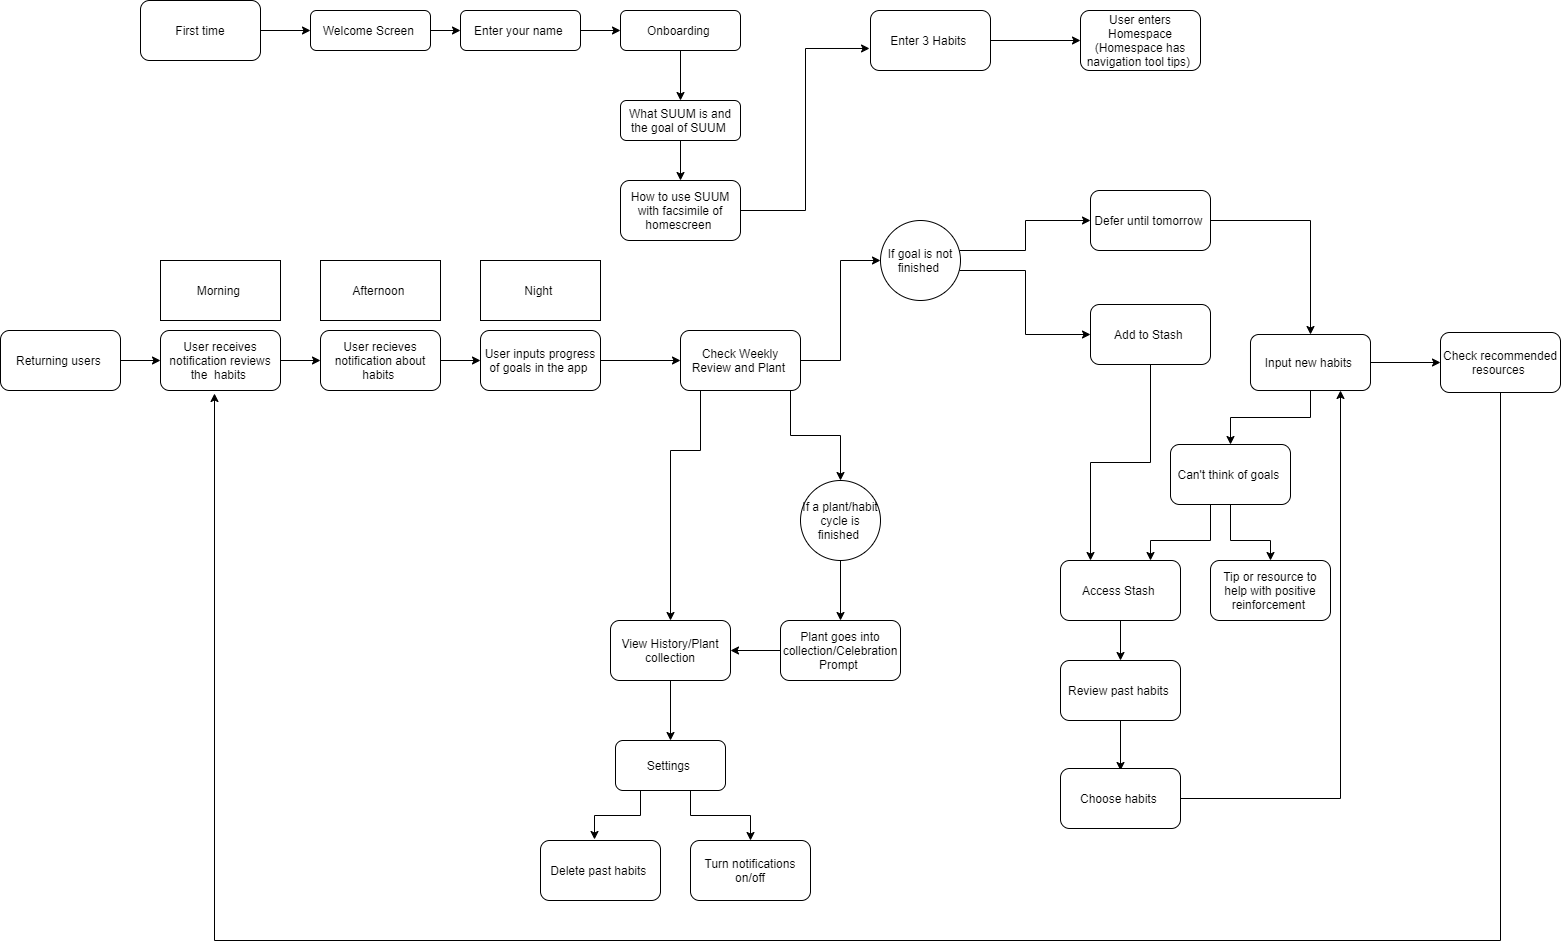

The diagram above was exported from draw.io. Its source (the exported page's mxGraphModel, read from the mxfile embedded in the PNG):
<mxGraphModel dx="3547" dy="711" grid="1" gridSize="10" guides="1" tooltips="1" connect="1" arrows="1" fold="1" page="1" pageScale="1" pageWidth="1169" pageHeight="827" math="0" shadow="0">
  <root>
    <mxCell id="WIyWlLk6GJQsqaUBKTNV-0" />
    <mxCell id="WIyWlLk6GJQsqaUBKTNV-1" parent="WIyWlLk6GJQsqaUBKTNV-0" />
    <mxCell id="H9wKVx0ZMbjWAxBg7bxD-10" style="edgeStyle=orthogonalEdgeStyle;rounded=0;orthogonalLoop=1;jettySize=auto;html=1;" parent="WIyWlLk6GJQsqaUBKTNV-1" source="WIyWlLk6GJQsqaUBKTNV-3" target="H9wKVx0ZMbjWAxBg7bxD-0" edge="1">
      <mxGeometry relative="1" as="geometry" />
    </mxCell>
    <mxCell id="WIyWlLk6GJQsqaUBKTNV-3" value="Onboarding&amp;nbsp;" style="rounded=1;whiteSpace=wrap;html=1;fontSize=12;glass=0;strokeWidth=1;shadow=0;" parent="WIyWlLk6GJQsqaUBKTNV-1" vertex="1">
      <mxGeometry x="-830" y="60" width="120" height="40" as="geometry" />
    </mxCell>
    <mxCell id="EuSB2G8Cdvf-hxiVTUZo-2" style="edgeStyle=orthogonalEdgeStyle;rounded=0;orthogonalLoop=1;jettySize=auto;html=1;" parent="WIyWlLk6GJQsqaUBKTNV-1" source="WIyWlLk6GJQsqaUBKTNV-7" target="WIyWlLk6GJQsqaUBKTNV-3" edge="1">
      <mxGeometry relative="1" as="geometry" />
    </mxCell>
    <mxCell id="WIyWlLk6GJQsqaUBKTNV-7" value="Enter your name&amp;nbsp;" style="rounded=1;whiteSpace=wrap;html=1;fontSize=12;glass=0;strokeWidth=1;shadow=0;" parent="WIyWlLk6GJQsqaUBKTNV-1" vertex="1">
      <mxGeometry x="-990" y="60" width="120" height="40" as="geometry" />
    </mxCell>
    <mxCell id="EuSB2G8Cdvf-hxiVTUZo-1" style="edgeStyle=orthogonalEdgeStyle;rounded=0;orthogonalLoop=1;jettySize=auto;html=1;" parent="WIyWlLk6GJQsqaUBKTNV-1" source="WIyWlLk6GJQsqaUBKTNV-12" target="WIyWlLk6GJQsqaUBKTNV-7" edge="1">
      <mxGeometry relative="1" as="geometry" />
    </mxCell>
    <mxCell id="WIyWlLk6GJQsqaUBKTNV-12" value="Welcome Screen&amp;nbsp;" style="rounded=1;whiteSpace=wrap;html=1;fontSize=12;glass=0;strokeWidth=1;shadow=0;" parent="WIyWlLk6GJQsqaUBKTNV-1" vertex="1">
      <mxGeometry x="-1140" y="60" width="120" height="40" as="geometry" />
    </mxCell>
    <mxCell id="H9wKVx0ZMbjWAxBg7bxD-11" style="edgeStyle=orthogonalEdgeStyle;rounded=0;orthogonalLoop=1;jettySize=auto;html=1;entryX=0.5;entryY=0;entryDx=0;entryDy=0;" parent="WIyWlLk6GJQsqaUBKTNV-1" source="H9wKVx0ZMbjWAxBg7bxD-0" target="H9wKVx0ZMbjWAxBg7bxD-2" edge="1">
      <mxGeometry relative="1" as="geometry" />
    </mxCell>
    <mxCell id="H9wKVx0ZMbjWAxBg7bxD-0" value="What SUUM is and the goal of SUUM&amp;nbsp;" style="rounded=1;whiteSpace=wrap;html=1;fontSize=12;glass=0;strokeWidth=1;shadow=0;" parent="WIyWlLk6GJQsqaUBKTNV-1" vertex="1">
      <mxGeometry x="-830" y="150" width="120" height="40" as="geometry" />
    </mxCell>
    <mxCell id="8wlAixAnjDubLPbRqxME-12" style="edgeStyle=orthogonalEdgeStyle;rounded=0;orthogonalLoop=1;jettySize=auto;html=1;entryX=-0.008;entryY=0.633;entryDx=0;entryDy=0;entryPerimeter=0;" parent="WIyWlLk6GJQsqaUBKTNV-1" source="H9wKVx0ZMbjWAxBg7bxD-2" target="H9wKVx0ZMbjWAxBg7bxD-14" edge="1">
      <mxGeometry relative="1" as="geometry" />
    </mxCell>
    <mxCell id="H9wKVx0ZMbjWAxBg7bxD-2" value="How to use SUUM with facsimile of homescreen&amp;nbsp;&lt;span style=&quot;color: rgba(0 , 0 , 0 , 0) ; font-family: monospace ; font-size: 0px&quot;&gt;%3CmxGraphModel%3E%3Croot%3E%3CmxCell%20id%3D%220%22%2F%3E%3CmxCell%20id%3D%221%22%20parent%3D%220%22%2F%3E%3CmxCell%20id%3D%222%22%20value%3D%22What%20SUUM%20is%20and%20the%20goal%20of%20SUUM%26amp%3Bnbsp%3B%22%20style%3D%22rounded%3D1%3BwhiteSpace%3Dwrap%3Bhtml%3D1%3BfontSize%3D12%3Bglass%3D0%3BstrokeWidth%3D1%3Bshadow%3D0%3B%22%20vertex%3D%221%22%20parent%3D%221%22%3E%3CmxGeometry%20x%3D%22-830%22%20y%3D%22150%22%20width%3D%22120%22%20height%3D%2240%22%20as%3D%22geometry%22%2F%3E%3C%2FmxCell%3E%3C%2Froot%3E%3C%2FmxGraphModel%3E with s&lt;/span&gt;" style="rounded=1;whiteSpace=wrap;html=1;fontSize=12;glass=0;strokeWidth=1;shadow=0;" parent="WIyWlLk6GJQsqaUBKTNV-1" vertex="1">
      <mxGeometry x="-830" y="230" width="120" height="60" as="geometry" />
    </mxCell>
    <mxCell id="H9wKVx0ZMbjWAxBg7bxD-5" value="User enters Homespace&lt;br&gt;(Homespace has navigation tool tips)&amp;nbsp;" style="rounded=1;whiteSpace=wrap;html=1;" parent="WIyWlLk6GJQsqaUBKTNV-1" vertex="1">
      <mxGeometry x="-370" y="60" width="120" height="60" as="geometry" />
    </mxCell>
    <mxCell id="EuSB2G8Cdvf-hxiVTUZo-0" style="edgeStyle=orthogonalEdgeStyle;rounded=0;orthogonalLoop=1;jettySize=auto;html=1;entryX=0;entryY=0.5;entryDx=0;entryDy=0;" parent="WIyWlLk6GJQsqaUBKTNV-1" source="H9wKVx0ZMbjWAxBg7bxD-7" target="WIyWlLk6GJQsqaUBKTNV-12" edge="1">
      <mxGeometry relative="1" as="geometry" />
    </mxCell>
    <mxCell id="H9wKVx0ZMbjWAxBg7bxD-7" value="First time" style="rounded=1;whiteSpace=wrap;html=1;" parent="WIyWlLk6GJQsqaUBKTNV-1" vertex="1">
      <mxGeometry x="-1310" y="50" width="120" height="60" as="geometry" />
    </mxCell>
    <mxCell id="8wlAixAnjDubLPbRqxME-0" style="edgeStyle=orthogonalEdgeStyle;rounded=0;orthogonalLoop=1;jettySize=auto;html=1;entryX=0;entryY=0.5;entryDx=0;entryDy=0;" parent="WIyWlLk6GJQsqaUBKTNV-1" source="H9wKVx0ZMbjWAxBg7bxD-8" target="H9wKVx0ZMbjWAxBg7bxD-42" edge="1">
      <mxGeometry relative="1" as="geometry" />
    </mxCell>
    <mxCell id="H9wKVx0ZMbjWAxBg7bxD-8" value="Returning users&amp;nbsp;" style="rounded=1;whiteSpace=wrap;html=1;" parent="WIyWlLk6GJQsqaUBKTNV-1" vertex="1">
      <mxGeometry x="-1450" y="380" width="120" height="60" as="geometry" />
    </mxCell>
    <mxCell id="x7etf3myfvjGcpkmfb5h-27" style="edgeStyle=orthogonalEdgeStyle;rounded=0;orthogonalLoop=1;jettySize=auto;html=1;entryX=0.5;entryY=0;entryDx=0;entryDy=0;" parent="WIyWlLk6GJQsqaUBKTNV-1" source="H9wKVx0ZMbjWAxBg7bxD-9" target="H9wKVx0ZMbjWAxBg7bxD-39" edge="1">
      <mxGeometry relative="1" as="geometry">
        <Array as="points">
          <mxPoint x="-220" y="590" />
          <mxPoint x="-180" y="590" />
        </Array>
      </mxGeometry>
    </mxCell>
    <mxCell id="x7etf3myfvjGcpkmfb5h-28" style="edgeStyle=orthogonalEdgeStyle;rounded=0;orthogonalLoop=1;jettySize=auto;html=1;" parent="WIyWlLk6GJQsqaUBKTNV-1" source="H9wKVx0ZMbjWAxBg7bxD-9" target="H9wKVx0ZMbjWAxBg7bxD-26" edge="1">
      <mxGeometry relative="1" as="geometry">
        <Array as="points">
          <mxPoint x="-240" y="590" />
          <mxPoint x="-300" y="590" />
        </Array>
      </mxGeometry>
    </mxCell>
    <mxCell id="H9wKVx0ZMbjWAxBg7bxD-9" value="Can't think of goals&amp;nbsp;" style="rounded=1;whiteSpace=wrap;html=1;" parent="WIyWlLk6GJQsqaUBKTNV-1" vertex="1">
      <mxGeometry x="-280" y="494" width="120" height="60" as="geometry" />
    </mxCell>
    <mxCell id="H9wKVx0ZMbjWAxBg7bxD-17" style="edgeStyle=orthogonalEdgeStyle;rounded=0;orthogonalLoop=1;jettySize=auto;html=1;entryX=0;entryY=0.5;entryDx=0;entryDy=0;" parent="WIyWlLk6GJQsqaUBKTNV-1" source="H9wKVx0ZMbjWAxBg7bxD-14" target="H9wKVx0ZMbjWAxBg7bxD-5" edge="1">
      <mxGeometry relative="1" as="geometry" />
    </mxCell>
    <mxCell id="H9wKVx0ZMbjWAxBg7bxD-14" value="Enter 3 Habits&amp;nbsp;" style="rounded=1;whiteSpace=wrap;html=1;" parent="WIyWlLk6GJQsqaUBKTNV-1" vertex="1">
      <mxGeometry x="-580" y="60" width="120" height="60" as="geometry" />
    </mxCell>
    <mxCell id="8wlAixAnjDubLPbRqxME-6" style="edgeStyle=orthogonalEdgeStyle;rounded=0;orthogonalLoop=1;jettySize=auto;html=1;" parent="WIyWlLk6GJQsqaUBKTNV-1" source="H9wKVx0ZMbjWAxBg7bxD-18" target="H9wKVx0ZMbjWAxBg7bxD-9" edge="1">
      <mxGeometry relative="1" as="geometry" />
    </mxCell>
    <mxCell id="8wlAixAnjDubLPbRqxME-7" style="edgeStyle=orthogonalEdgeStyle;rounded=0;orthogonalLoop=1;jettySize=auto;html=1;" parent="WIyWlLk6GJQsqaUBKTNV-1" source="H9wKVx0ZMbjWAxBg7bxD-18" target="H9wKVx0ZMbjWAxBg7bxD-43" edge="1">
      <mxGeometry relative="1" as="geometry" />
    </mxCell>
    <mxCell id="H9wKVx0ZMbjWAxBg7bxD-18" value="Input new habits&amp;nbsp;" style="rounded=1;whiteSpace=wrap;html=1;" parent="WIyWlLk6GJQsqaUBKTNV-1" vertex="1">
      <mxGeometry x="-200" y="384" width="120" height="56" as="geometry" />
    </mxCell>
    <mxCell id="x7etf3myfvjGcpkmfb5h-1" style="edgeStyle=orthogonalEdgeStyle;rounded=0;orthogonalLoop=1;jettySize=auto;html=1;entryX=0.5;entryY=0;entryDx=0;entryDy=0;" parent="WIyWlLk6GJQsqaUBKTNV-1" source="H9wKVx0ZMbjWAxBg7bxD-22" target="H9wKVx0ZMbjWAxBg7bxD-29" edge="1">
      <mxGeometry relative="1" as="geometry">
        <Array as="points">
          <mxPoint x="-750" y="500" />
          <mxPoint x="-780" y="500" />
        </Array>
      </mxGeometry>
    </mxCell>
    <mxCell id="x7etf3myfvjGcpkmfb5h-11" style="edgeStyle=orthogonalEdgeStyle;rounded=0;orthogonalLoop=1;jettySize=auto;html=1;" parent="WIyWlLk6GJQsqaUBKTNV-1" source="H9wKVx0ZMbjWAxBg7bxD-22" target="8wlAixAnjDubLPbRqxME-10" edge="1">
      <mxGeometry relative="1" as="geometry">
        <Array as="points">
          <mxPoint x="-660" y="485" />
          <mxPoint x="-610" y="485" />
        </Array>
      </mxGeometry>
    </mxCell>
    <mxCell id="x7etf3myfvjGcpkmfb5h-19" style="edgeStyle=orthogonalEdgeStyle;rounded=0;orthogonalLoop=1;jettySize=auto;html=1;entryX=0;entryY=0.5;entryDx=0;entryDy=0;" parent="WIyWlLk6GJQsqaUBKTNV-1" source="H9wKVx0ZMbjWAxBg7bxD-22" target="x7etf3myfvjGcpkmfb5h-18" edge="1">
      <mxGeometry relative="1" as="geometry" />
    </mxCell>
    <mxCell id="H9wKVx0ZMbjWAxBg7bxD-22" value="Check Weekly Review and Plant&amp;nbsp;" style="rounded=1;whiteSpace=wrap;html=1;" parent="WIyWlLk6GJQsqaUBKTNV-1" vertex="1">
      <mxGeometry x="-770" y="380" width="120" height="60" as="geometry" />
    </mxCell>
    <mxCell id="x7etf3myfvjGcpkmfb5h-8" style="edgeStyle=orthogonalEdgeStyle;rounded=0;orthogonalLoop=1;jettySize=auto;html=1;entryX=0.5;entryY=0;entryDx=0;entryDy=0;" parent="WIyWlLk6GJQsqaUBKTNV-1" source="H9wKVx0ZMbjWAxBg7bxD-26" target="8wlAixAnjDubLPbRqxME-16" edge="1">
      <mxGeometry relative="1" as="geometry" />
    </mxCell>
    <mxCell id="H9wKVx0ZMbjWAxBg7bxD-26" value="Access Stash&amp;nbsp;" style="rounded=1;whiteSpace=wrap;html=1;" parent="WIyWlLk6GJQsqaUBKTNV-1" vertex="1">
      <mxGeometry x="-390" y="610" width="120" height="60" as="geometry" />
    </mxCell>
    <mxCell id="x7etf3myfvjGcpkmfb5h-3" style="edgeStyle=orthogonalEdgeStyle;rounded=0;orthogonalLoop=1;jettySize=auto;html=1;" parent="WIyWlLk6GJQsqaUBKTNV-1" source="H9wKVx0ZMbjWAxBg7bxD-29" target="8wlAixAnjDubLPbRqxME-13" edge="1">
      <mxGeometry relative="1" as="geometry" />
    </mxCell>
    <mxCell id="H9wKVx0ZMbjWAxBg7bxD-29" value="View History/Plant collection" style="rounded=1;whiteSpace=wrap;html=1;" parent="WIyWlLk6GJQsqaUBKTNV-1" vertex="1">
      <mxGeometry x="-840" y="670" width="120" height="60" as="geometry" />
    </mxCell>
    <mxCell id="x7etf3myfvjGcpkmfb5h-13" style="edgeStyle=orthogonalEdgeStyle;rounded=0;orthogonalLoop=1;jettySize=auto;html=1;entryX=1;entryY=0.5;entryDx=0;entryDy=0;" parent="WIyWlLk6GJQsqaUBKTNV-1" source="H9wKVx0ZMbjWAxBg7bxD-30" target="H9wKVx0ZMbjWAxBg7bxD-29" edge="1">
      <mxGeometry relative="1" as="geometry" />
    </mxCell>
    <mxCell id="H9wKVx0ZMbjWAxBg7bxD-30" value="Plant goes into collection/Celebration Prompt&amp;nbsp;" style="rounded=1;whiteSpace=wrap;html=1;" parent="WIyWlLk6GJQsqaUBKTNV-1" vertex="1">
      <mxGeometry x="-670" y="670" width="120" height="60" as="geometry" />
    </mxCell>
    <mxCell id="H9wKVx0ZMbjWAxBg7bxD-39" value="Tip or resource to help with positive reinforcement&amp;nbsp;" style="rounded=1;whiteSpace=wrap;html=1;" parent="WIyWlLk6GJQsqaUBKTNV-1" vertex="1">
      <mxGeometry x="-240" y="610" width="120" height="60" as="geometry" />
    </mxCell>
    <mxCell id="8wlAixAnjDubLPbRqxME-1" style="edgeStyle=orthogonalEdgeStyle;rounded=0;orthogonalLoop=1;jettySize=auto;html=1;" parent="WIyWlLk6GJQsqaUBKTNV-1" source="H9wKVx0ZMbjWAxBg7bxD-42" target="H9wKVx0ZMbjWAxBg7bxD-44" edge="1">
      <mxGeometry relative="1" as="geometry" />
    </mxCell>
    <mxCell id="H9wKVx0ZMbjWAxBg7bxD-42" value="User receives notification reviews the&amp;nbsp; habits&amp;nbsp;" style="rounded=1;whiteSpace=wrap;html=1;" parent="WIyWlLk6GJQsqaUBKTNV-1" vertex="1">
      <mxGeometry x="-1290" y="380" width="120" height="60" as="geometry" />
    </mxCell>
    <mxCell id="x7etf3myfvjGcpkmfb5h-7" style="edgeStyle=orthogonalEdgeStyle;rounded=0;orthogonalLoop=1;jettySize=auto;html=1;entryX=0.45;entryY=1.05;entryDx=0;entryDy=0;entryPerimeter=0;" parent="WIyWlLk6GJQsqaUBKTNV-1" source="H9wKVx0ZMbjWAxBg7bxD-43" target="H9wKVx0ZMbjWAxBg7bxD-42" edge="1">
      <mxGeometry relative="1" as="geometry">
        <Array as="points">
          <mxPoint x="50" y="990" />
          <mxPoint x="-1236" y="990" />
        </Array>
      </mxGeometry>
    </mxCell>
    <mxCell id="H9wKVx0ZMbjWAxBg7bxD-43" value="Check recommended resources&amp;nbsp;" style="rounded=1;whiteSpace=wrap;html=1;" parent="WIyWlLk6GJQsqaUBKTNV-1" vertex="1">
      <mxGeometry x="-10" y="382" width="120" height="60" as="geometry" />
    </mxCell>
    <mxCell id="8wlAixAnjDubLPbRqxME-2" style="edgeStyle=orthogonalEdgeStyle;rounded=0;orthogonalLoop=1;jettySize=auto;html=1;entryX=0;entryY=0.5;entryDx=0;entryDy=0;" parent="WIyWlLk6GJQsqaUBKTNV-1" source="H9wKVx0ZMbjWAxBg7bxD-44" target="H9wKVx0ZMbjWAxBg7bxD-45" edge="1">
      <mxGeometry relative="1" as="geometry" />
    </mxCell>
    <mxCell id="H9wKVx0ZMbjWAxBg7bxD-44" value="User recieves notification about habits&amp;nbsp;" style="rounded=1;whiteSpace=wrap;html=1;" parent="WIyWlLk6GJQsqaUBKTNV-1" vertex="1">
      <mxGeometry x="-1130" y="380" width="120" height="60" as="geometry" />
    </mxCell>
    <mxCell id="8wlAixAnjDubLPbRqxME-3" style="edgeStyle=orthogonalEdgeStyle;rounded=0;orthogonalLoop=1;jettySize=auto;html=1;entryX=0;entryY=0.5;entryDx=0;entryDy=0;" parent="WIyWlLk6GJQsqaUBKTNV-1" source="H9wKVx0ZMbjWAxBg7bxD-45" target="H9wKVx0ZMbjWAxBg7bxD-22" edge="1">
      <mxGeometry relative="1" as="geometry" />
    </mxCell>
    <mxCell id="H9wKVx0ZMbjWAxBg7bxD-45" value="User inputs progress of goals in the app&amp;nbsp;" style="rounded=1;whiteSpace=wrap;html=1;" parent="WIyWlLk6GJQsqaUBKTNV-1" vertex="1">
      <mxGeometry x="-970" y="380" width="120" height="60" as="geometry" />
    </mxCell>
    <mxCell id="x7etf3myfvjGcpkmfb5h-12" style="edgeStyle=orthogonalEdgeStyle;rounded=0;orthogonalLoop=1;jettySize=auto;html=1;entryX=0.5;entryY=0;entryDx=0;entryDy=0;" parent="WIyWlLk6GJQsqaUBKTNV-1" source="8wlAixAnjDubLPbRqxME-10" target="H9wKVx0ZMbjWAxBg7bxD-30" edge="1">
      <mxGeometry relative="1" as="geometry" />
    </mxCell>
    <mxCell id="8wlAixAnjDubLPbRqxME-10" value="If a plant/habit cycle is finished&amp;nbsp;" style="ellipse;whiteSpace=wrap;html=1;aspect=fixed;" parent="WIyWlLk6GJQsqaUBKTNV-1" vertex="1">
      <mxGeometry x="-650" y="530" width="80" height="80" as="geometry" />
    </mxCell>
    <mxCell id="x7etf3myfvjGcpkmfb5h-14" style="edgeStyle=orthogonalEdgeStyle;rounded=0;orthogonalLoop=1;jettySize=auto;html=1;entryX=0.45;entryY=-0.017;entryDx=0;entryDy=0;entryPerimeter=0;" parent="WIyWlLk6GJQsqaUBKTNV-1" source="8wlAixAnjDubLPbRqxME-13" target="8wlAixAnjDubLPbRqxME-14" edge="1">
      <mxGeometry relative="1" as="geometry">
        <Array as="points">
          <mxPoint x="-810" y="865" />
          <mxPoint x="-856" y="865" />
        </Array>
      </mxGeometry>
    </mxCell>
    <mxCell id="x7etf3myfvjGcpkmfb5h-15" style="edgeStyle=orthogonalEdgeStyle;rounded=0;orthogonalLoop=1;jettySize=auto;html=1;entryX=0.5;entryY=0;entryDx=0;entryDy=0;" parent="WIyWlLk6GJQsqaUBKTNV-1" source="8wlAixAnjDubLPbRqxME-13" target="8wlAixAnjDubLPbRqxME-15" edge="1">
      <mxGeometry relative="1" as="geometry">
        <Array as="points">
          <mxPoint x="-760" y="865" />
          <mxPoint x="-700" y="865" />
        </Array>
      </mxGeometry>
    </mxCell>
    <mxCell id="8wlAixAnjDubLPbRqxME-13" value="Settings&amp;nbsp;" style="rounded=1;whiteSpace=wrap;html=1;" parent="WIyWlLk6GJQsqaUBKTNV-1" vertex="1">
      <mxGeometry x="-835" y="790" width="110" height="50" as="geometry" />
    </mxCell>
    <mxCell id="8wlAixAnjDubLPbRqxME-15" value="Turn notifications on/off" style="rounded=1;whiteSpace=wrap;html=1;" parent="WIyWlLk6GJQsqaUBKTNV-1" vertex="1">
      <mxGeometry x="-760" y="890" width="120" height="60" as="geometry" />
    </mxCell>
    <mxCell id="x7etf3myfvjGcpkmfb5h-9" style="edgeStyle=orthogonalEdgeStyle;rounded=0;orthogonalLoop=1;jettySize=auto;html=1;" parent="WIyWlLk6GJQsqaUBKTNV-1" source="8wlAixAnjDubLPbRqxME-16" edge="1">
      <mxGeometry relative="1" as="geometry">
        <mxPoint x="-330" y="820" as="targetPoint" />
      </mxGeometry>
    </mxCell>
    <mxCell id="8wlAixAnjDubLPbRqxME-16" value="Review past habits&amp;nbsp;" style="rounded=1;whiteSpace=wrap;html=1;" parent="WIyWlLk6GJQsqaUBKTNV-1" vertex="1">
      <mxGeometry x="-390" y="710" width="120" height="60" as="geometry" />
    </mxCell>
    <mxCell id="x7etf3myfvjGcpkmfb5h-30" style="edgeStyle=orthogonalEdgeStyle;rounded=0;orthogonalLoop=1;jettySize=auto;html=1;entryX=0.75;entryY=1;entryDx=0;entryDy=0;" parent="WIyWlLk6GJQsqaUBKTNV-1" source="8wlAixAnjDubLPbRqxME-17" target="H9wKVx0ZMbjWAxBg7bxD-18" edge="1">
      <mxGeometry relative="1" as="geometry" />
    </mxCell>
    <mxCell id="8wlAixAnjDubLPbRqxME-17" value="Choose habits&amp;nbsp;" style="rounded=1;whiteSpace=wrap;html=1;" parent="WIyWlLk6GJQsqaUBKTNV-1" vertex="1">
      <mxGeometry x="-390" y="818" width="120" height="60" as="geometry" />
    </mxCell>
    <mxCell id="8wlAixAnjDubLPbRqxME-14" value="Delete past habits&amp;nbsp;" style="rounded=1;whiteSpace=wrap;html=1;" parent="WIyWlLk6GJQsqaUBKTNV-1" vertex="1">
      <mxGeometry x="-910" y="890" width="120" height="60" as="geometry" />
    </mxCell>
    <mxCell id="8wlAixAnjDubLPbRqxME-19" value="Morning&amp;nbsp;" style="rounded=0;whiteSpace=wrap;html=1;" parent="WIyWlLk6GJQsqaUBKTNV-1" vertex="1">
      <mxGeometry x="-1290" y="310" width="120" height="60" as="geometry" />
    </mxCell>
    <mxCell id="8wlAixAnjDubLPbRqxME-20" value="Afternoon&amp;nbsp;&lt;span style=&quot;color: rgba(0 , 0 , 0 , 0) ; font-family: monospace ; font-size: 0px&quot;&gt;%3CmxGraphModel%3E%3Croot%3E%3CmxCell%20id%3D%220%22%2F%3E%3CmxCell%20id%3D%221%22%20parent%3D%220%22%2F%3E%3CmxCell%20id%3D%222%22%20value%3D%22Morning%26amp%3Bnbsp%3B%22%20style%3D%22rounded%3D0%3BwhiteSpace%3Dwrap%3Bhtml%3D1%3B%22%20vertex%3D%221%22%20parent%3D%221%22%3E%3CmxGeometry%20x%3D%22-1290%22%20y%3D%22310%22%20width%3D%22120%22%20height%3D%2260%22%20as%3D%22geometry%22%2F%3E%3C%2FmxCell%3E%3C%2Froot%3E%3C%2FmxGraphModel%3E&lt;/span&gt;" style="rounded=0;whiteSpace=wrap;html=1;" parent="WIyWlLk6GJQsqaUBKTNV-1" vertex="1">
      <mxGeometry x="-1130" y="310" width="120" height="60" as="geometry" />
    </mxCell>
    <mxCell id="8wlAixAnjDubLPbRqxME-21" value="Night&amp;nbsp;" style="rounded=0;whiteSpace=wrap;html=1;" parent="WIyWlLk6GJQsqaUBKTNV-1" vertex="1">
      <mxGeometry x="-970" y="310" width="120" height="60" as="geometry" />
    </mxCell>
    <mxCell id="x7etf3myfvjGcpkmfb5h-23" style="edgeStyle=orthogonalEdgeStyle;rounded=0;orthogonalLoop=1;jettySize=auto;html=1;entryX=0;entryY=0.5;entryDx=0;entryDy=0;" parent="WIyWlLk6GJQsqaUBKTNV-1" source="x7etf3myfvjGcpkmfb5h-18" target="x7etf3myfvjGcpkmfb5h-21" edge="1">
      <mxGeometry relative="1" as="geometry">
        <Array as="points">
          <mxPoint x="-425" y="300" />
          <mxPoint x="-425" y="270" />
        </Array>
      </mxGeometry>
    </mxCell>
    <mxCell id="x7etf3myfvjGcpkmfb5h-26" style="edgeStyle=orthogonalEdgeStyle;rounded=0;orthogonalLoop=1;jettySize=auto;html=1;entryX=0;entryY=0.5;entryDx=0;entryDy=0;" parent="WIyWlLk6GJQsqaUBKTNV-1" source="x7etf3myfvjGcpkmfb5h-18" target="x7etf3myfvjGcpkmfb5h-22" edge="1">
      <mxGeometry relative="1" as="geometry">
        <Array as="points">
          <mxPoint x="-425" y="320" />
          <mxPoint x="-425" y="384" />
        </Array>
      </mxGeometry>
    </mxCell>
    <mxCell id="x7etf3myfvjGcpkmfb5h-18" value="If goal is not finished&amp;nbsp;" style="ellipse;whiteSpace=wrap;html=1;aspect=fixed;" parent="WIyWlLk6GJQsqaUBKTNV-1" vertex="1">
      <mxGeometry x="-570" y="270" width="80" height="80" as="geometry" />
    </mxCell>
    <mxCell id="x7etf3myfvjGcpkmfb5h-25" style="edgeStyle=orthogonalEdgeStyle;rounded=0;orthogonalLoop=1;jettySize=auto;html=1;" parent="WIyWlLk6GJQsqaUBKTNV-1" source="x7etf3myfvjGcpkmfb5h-21" target="H9wKVx0ZMbjWAxBg7bxD-18" edge="1">
      <mxGeometry relative="1" as="geometry" />
    </mxCell>
    <mxCell id="x7etf3myfvjGcpkmfb5h-21" value="Defer until tomorrow&amp;nbsp;" style="rounded=1;whiteSpace=wrap;html=1;" parent="WIyWlLk6GJQsqaUBKTNV-1" vertex="1">
      <mxGeometry x="-360" y="240" width="120" height="60" as="geometry" />
    </mxCell>
    <mxCell id="x7etf3myfvjGcpkmfb5h-29" style="edgeStyle=orthogonalEdgeStyle;rounded=0;orthogonalLoop=1;jettySize=auto;html=1;entryX=0.25;entryY=0;entryDx=0;entryDy=0;" parent="WIyWlLk6GJQsqaUBKTNV-1" source="x7etf3myfvjGcpkmfb5h-22" target="H9wKVx0ZMbjWAxBg7bxD-26" edge="1">
      <mxGeometry relative="1" as="geometry" />
    </mxCell>
    <mxCell id="x7etf3myfvjGcpkmfb5h-22" value="Add to Stash&amp;nbsp;" style="rounded=1;whiteSpace=wrap;html=1;" parent="WIyWlLk6GJQsqaUBKTNV-1" vertex="1">
      <mxGeometry x="-360" y="354" width="120" height="60" as="geometry" />
    </mxCell>
  </root>
</mxGraphModel>